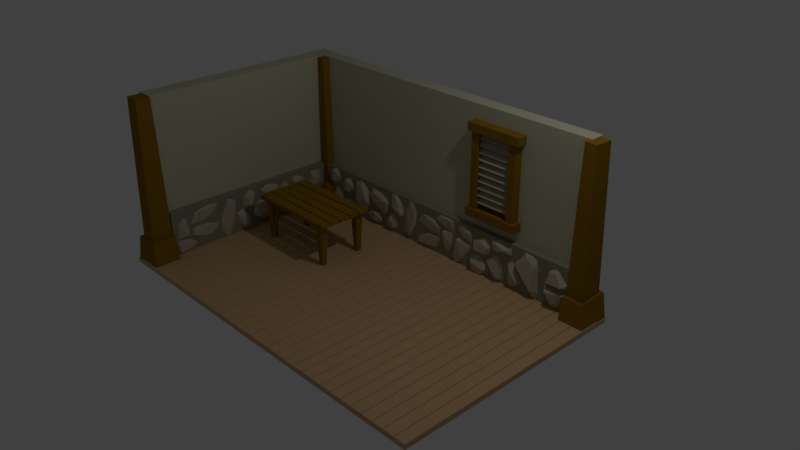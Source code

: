 # Source: IsometricRoom.blend  (saved by Blender 2.79.0; exported with 4.5.12 LTS)
import bpy
from mathutils import Matrix  # noqa: F401  (used for matrix-valued properties, if any)

bpy.ops.wm.read_factory_settings(use_empty=True)
scene = bpy.context.scene
scene.name = 'Scene'

# ---- collections
col_collection_1 = bpy.data.collections.new('Collection 1'); scene.collection.children.link(col_collection_1)

# ---- materials (node trees are filled in below, after node groups)
mat_wood = bpy.data.materials.new('Wood')
mat_wood.alpha_threshold = 0.0
mat_wood.roughness = 0.5
mat_fcked = bpy.data.materials.new('fcked')
mat_fcked.alpha_threshold = 0.0
mat_fcked.diffuse_color = (0.3931, 0.3774, 0.2533, 1.0)
mat_fcked.roughness = 0.5
mat_fcked.line_color = (0.0, 0.0, 0.0, 1.0)
mat_pillar = bpy.data.materials.new('Pillar')
mat_pillar.alpha_threshold = 0.0
mat_pillar.roughness = 0.5
mat_floor = bpy.data.materials.new('Floor')
mat_floor.alpha_threshold = 0.0
mat_floor.roughness = 0.5
mat_walls = bpy.data.materials.new('Walls')
mat_walls.alpha_threshold = 0.0
mat_walls.roughness = 0.5
mat_stone = bpy.data.materials.new('stone')
mat_stone.alpha_threshold = 0.0
mat_stone.roughness = 0.5
mat_stuff = bpy.data.materials.new('Stuff')
mat_stuff.alpha_threshold = 0.0
mat_stuff.roughness = 0.5

# ---- material node trees
mat_wood.use_nodes = True; mat_wood.node_tree.nodes.clear()
_N = mat_wood.node_tree.nodes; _L = mat_wood.node_tree.links
n0 = _N.new('ShaderNodeOutputMaterial'); n0.name = 'Material Output'; n0.location = (300, 300)
n1 = _N.new('ShaderNodeBsdfDiffuse'); n1.name = 'Diffuse BSDF'; n1.location = (10, 300)
n1.inputs[0].default_value = (0.2582, 0.1413, 0.006995, 1.0)
_L.new(n1.outputs[0], n0.inputs[0])
n0.is_active_output = True
mat_pillar.use_nodes = True; mat_pillar.node_tree.nodes.clear()
_N = mat_pillar.node_tree.nodes; _L = mat_pillar.node_tree.links
n0 = _N.new('ShaderNodeOutputMaterial'); n0.name = 'Material Output'; n0.location = (300, 300)
n1 = _N.new('ShaderNodeBsdfDiffuse'); n1.name = 'Diffuse BSDF'; n1.location = (10, 300)
n1.inputs[0].default_value = (0.2582, 0.1413, 0.006995, 1.0)
_L.new(n1.outputs[0], n0.inputs[0])
n0.is_active_output = True
mat_floor.use_nodes = True; mat_floor.node_tree.nodes.clear()
_N = mat_floor.node_tree.nodes; _L = mat_floor.node_tree.links
n0 = _N.new('ShaderNodeOutputMaterial'); n0.name = 'Material Output'; n0.location = (300, 300)
n1 = _N.new('ShaderNodeBsdfDiffuse'); n1.name = 'Diffuse BSDF'; n1.location = (10, 300)
n2 = _N.new('ShaderNodeBrightContrast'); n2.name = 'Bright/Contrast'; n2.location = (-180, 300)
n2.inputs[0].default_value = (0.6105, 0.402, 0.2051, 1.0)
_L.new(n1.outputs[0], n0.inputs[0])
_L.new(n2.outputs[0], n1.inputs[0])
n0.is_active_output = True
mat_walls.use_nodes = True; mat_walls.node_tree.nodes.clear()
_N = mat_walls.node_tree.nodes; _L = mat_walls.node_tree.links
n0 = _N.new('ShaderNodeOutputMaterial'); n0.name = 'Material Output'; n0.location = (300, 300)
n1 = _N.new('ShaderNodeBsdfDiffuse'); n1.name = 'Diffuse BSDF'; n1.location = (10, 300)
n1.inputs[0].default_value = (0.5173, 0.5071, 0.3659, 1.0)
_L.new(n1.outputs[0], n0.inputs[0])
n0.is_active_output = True
mat_stone.use_nodes = True; mat_stone.node_tree.nodes.clear()
_N = mat_stone.node_tree.nodes; _L = mat_stone.node_tree.links
n0 = _N.new('ShaderNodeOutputMaterial'); n0.name = 'Material Output'; n0.location = (300, 300)
n1 = _N.new('ShaderNodeBsdfDiffuse'); n1.name = 'Diffuse BSDF'; n1.location = (10, 300)
n1.inputs[0].default_value = (0.2582, 0.2664, 0.1946, 1.0)
_L.new(n1.outputs[0], n0.inputs[0])
n0.is_active_output = True
mat_stuff.use_nodes = True; mat_stuff.node_tree.nodes.clear()
_N = mat_stuff.node_tree.nodes; _L = mat_stuff.node_tree.links
n0 = _N.new('ShaderNodeOutputMaterial'); n0.name = 'Material Output'; n0.location = (300, 300)
n1 = _N.new('ShaderNodeBsdfDiffuse'); n1.name = 'Diffuse BSDF'; n1.location = (10, 300)
n1.inputs[0].default_value = (0.4793, 0.4342, 0.3278, 1.0)
_L.new(n1.outputs[0], n0.inputs[0])
n0.is_active_output = True

# ---- world
world_world = bpy.data.worlds.new('World'); scene.world = world_world
world_world.color = (0.05088, 0.05088, 0.05088)
world_world.use_sun_shadow = False
world_world.sun_shadow_jitter_overblur = 0.0
world_world.cycles.sampling_method = 'MANUAL'

# ---- cameras
cam_camera = bpy.data.cameras.new('Camera')
cam_camera.clip_end = 100.0
cam_camera.lens = 35.0
cam_camera.sensor_width = 32.0
cam_camera.sensor_height = 18.0
cam_camera.ortho_scale = 7.314
cam_camera.dof.focus_distance = 0.0

# ---- lights
light_lamp = bpy.data.lights.new('Lamp', 'POINT')
light_lamp.transmission_factor = 0.0
light_lamp.cutoff_distance = 30.0
light_lamp.energy = 100.0
light_lamp.shadow_buffer_clip_start = 1.001
light_lamp.shadow_soft_size = 0.1
light_lamp.shadow_maximum_resolution = 0.006
light_lamp.use_absolute_resolution = True

# ---- meshes
me_plane_004 = bpy.data.meshes.new('Plane.004')
me_plane_004.from_pydata([(0.6157, -0.7322, 0.3519), (0.6157, -0.4802, 0.3519), (-2.746, -0.7322, 0.3519), (-2.746, -0.4286, 0.3519), (-2.746, -0.7322, 0.411), (0.6157, -0.7322, 0.411), (0.6157, -0.4802, 0.411), (-2.746, -0.4286, 0.411), (0.6115, -0.4579, 0.3601), (0.6194, -0.1835, 0.3542), (-2.749, -0.3974, 0.3497), (-2.741, -0.123, 0.3438), (-2.75, -0.3948, 0.4087), (0.611, -0.4553, 0.4192), (0.6189, -0.1809, 0.4132), (-2.742, -0.1204, 0.4028), (-2.751, -0.1092, 0.411), (-2.746, 0.1428, 0.411), (0.6104, -0.1461, 0.411), (0.6157, 0.1574, 0.411), (0.6104, -0.1461, 0.3519), (-2.751, -0.1092, 0.3519), (-2.746, 0.1428, 0.3519), (0.6157, 0.1574, 0.3519), (-2.742, 0.1651, 0.4028), (-2.745, 0.4395, 0.4087), (0.6195, 0.1887, 0.4132), (0.6164, 0.4631, 0.4192), (0.6201, 0.1912, 0.3542), (-2.741, 0.1677, 0.3438), (-2.744, 0.4421, 0.3497), (0.6169, 0.4657, 0.3601), (0.6115, 0.4975, 0.3601), (0.6194, 0.7719, 0.3542), (-2.742, 0.477, 0.3497), (-2.734, 0.773, 0.3438), (-2.743, 0.4796, 0.4087), (0.611, 0.5001, 0.4192), (0.6189, 0.7745, 0.4132), (-2.735, 0.7756, 0.4028), (-2.23, 0.7303, 0.3157), (-2.548, 0.7303, 0.3157), (-2.23, -0.6989, 0.3157), (-2.613, -0.6989, 0.3157), (-2.23, -0.6989, 0.3747), (-2.23, 0.7303, 0.3747), (-2.548, 0.7303, 0.3747), (-2.613, -0.6989, 0.3747), (0.1548, -0.6856, 0.3157), (0.4728, -0.6862, 0.3157), (0.1591, 0.7371, 0.3157), (0.444, 0.7364, 0.3157), (0.1591, 0.7371, 0.3747), (0.1548, -0.6856, 0.3747), (0.4728, -0.6862, 0.3747), (0.444, 0.7364, 0.3747), (-2.502, 0.5429, -0.3505), (-2.533, 0.4832, 0.3533), (-2.516, 0.6815, -0.3505), (-2.533, 0.713, 0.3533), (-2.355, 0.5429, -0.3505), (-2.249, 0.4832, 0.3533), (-2.341, 0.6815, -0.3505), (-2.249, 0.713, 0.3533), (0.2126, 0.5565, -0.3362), (0.1836, 0.4999, 0.3389), (0.1997, 0.6877, -0.3362), (0.1836, 0.7176, 0.3389), (0.3523, 0.5565, -0.3362), (0.4524, 0.4999, 0.3389), (0.3653, 0.6877, -0.3362), (0.4524, 0.7176, 0.3389), (-2.522, -0.5874, -0.3505), (-2.552, -0.6471, 0.3533), (-2.535, -0.4488, -0.3505), (-2.552, -0.4173, 0.3533), (-2.374, -0.5874, -0.3505), (-2.268, -0.6471, 0.3533), (-2.36, -0.4488, -0.3505), (-2.268, -0.4173, 0.3533), (0.2062, -0.6148, -0.3362), (0.1772, -0.6714, 0.3389), (0.1932, -0.4835, -0.3362), (0.1772, -0.4537, 0.3389), (0.3459, -0.6148, -0.3362), (0.446, -0.6714, 0.3389), (0.3588, -0.4835, -0.3362), (0.446, -0.4537, 0.3389)], [], [(0, 2, 3, 1), (5, 6, 7, 4), (1, 3, 7, 6), (2, 0, 5, 4), (3, 2, 4, 7), (0, 1, 6, 5), (8, 10, 11, 9), (13, 14, 15, 12), (9, 11, 15, 14), (10, 8, 13, 12), (11, 10, 12, 15), (8, 9, 14, 13), (16, 18, 19, 17), (21, 22, 23, 20), (17, 19, 23, 22), (18, 16, 21, 20), (19, 18, 20, 23), (16, 17, 22, 21), (24, 26, 27, 25), (29, 30, 31, 28), (25, 27, 31, 30), (26, 24, 29, 28), (27, 26, 28, 31), (24, 25, 30, 29), (32, 34, 35, 33), (37, 38, 39, 36), (33, 35, 39, 38), (34, 32, 37, 36), (35, 34, 36, 39), (32, 33, 38, 37), (40, 42, 43, 41), (45, 46, 47, 44), (41, 43, 47, 46), (42, 40, 45, 44), (43, 42, 44, 47), (40, 41, 46, 45), (48, 50, 51, 49), (53, 54, 55, 52), (49, 51, 55, 54), (50, 48, 53, 52), (51, 50, 52, 55), (48, 49, 54, 53), (56, 57, 59, 58), (58, 59, 63, 62), (62, 63, 61, 60), (60, 61, 57, 56), (58, 62, 60, 56), (63, 59, 57, 61), (64, 65, 67, 66), (66, 67, 71, 70), (70, 71, 69, 68), (68, 69, 65, 64), (66, 70, 68, 64), (71, 67, 65, 69), (72, 73, 75, 74), (74, 75, 79, 78), (78, 79, 77, 76), (76, 77, 73, 72), (74, 78, 76, 72), (79, 75, 73, 77), (80, 81, 83, 82), (82, 83, 87, 86), (86, 87, 85, 84), (84, 85, 81, 80), (82, 86, 84, 80), (87, 83, 81, 85)])
me_plane_004.materials.append(mat_wood)
me_plane_004.use_remesh_preserve_volume = False
me_plane_004.use_remesh_preserve_attributes = False
me_plane_004.use_mirror_vertex_groups = False
me_plane_004.update()
me_plane_003 = bpy.data.meshes.new('Plane.003')
me_plane_003.from_pydata([(0.8625, 0.9527, 0.05766), (0.8625, 0.9221, 0.03934), (0.8625, 0.8401, 0.1218), (0.8625, 0.8095, 0.1035), (-0.9263, 0.9527, 0.05766), (-0.9263, 0.9221, 0.03934), (-0.9263, 0.8401, 0.1218), (-0.9263, 0.8095, 0.1035), (0.8625, 0.7665, 0.05766), (0.8625, 0.7359, 0.03934), (0.8625, 0.654, 0.1218), (0.8625, 0.6234, 0.1035), (-0.9263, 0.7665, 0.05766), (-0.9263, 0.7359, 0.03934), (-0.9263, 0.654, 0.1218), (-0.9263, 0.6234, 0.1035), (0.8625, 0.5804, 0.05766), (0.8625, 0.5498, 0.03934), (0.8625, 0.4678, 0.1218), (0.8625, 0.4372, 0.1035), (-0.9263, 0.5804, 0.05766), (-0.9263, 0.5498, 0.03934), (-0.9263, 0.4678, 0.1218), (-0.9263, 0.4372, 0.1035), (0.8625, 0.3942, 0.05766), (0.8625, 0.3636, 0.03934), (0.8625, 0.2817, 0.1218), (0.8625, 0.251, 0.1035), (-0.9263, 0.3942, 0.05766), (-0.9263, 0.3636, 0.03934), (-0.9263, 0.2817, 0.1218), (-0.9263, 0.251, 0.1035), (0.8625, 0.2081, 0.05766), (0.8625, 0.1775, 0.03934), (0.8625, 0.0955, 0.1218), (0.8625, 0.06488, 0.1035), (-0.9263, 0.2081, 0.05766), (-0.9263, 0.1775, 0.03934), (-0.9263, 0.0955, 0.1218), (-0.9263, 0.06488, 0.1035), (0.8625, 0.02192, 0.05766), (0.8625, -0.008707, 0.03934), (0.8625, -0.09066, 0.1218), (0.8625, -0.1213, 0.1035), (-0.9263, 0.02192, 0.05766), (-0.9263, -0.008707, 0.03934), (-0.9263, -0.09066, 0.1218), (-0.9263, -0.1213, 0.1035), (0.8625, -0.1642, 0.05766), (0.8625, -0.1949, 0.03934), (0.8625, -0.2768, 0.1218), (0.8625, -0.3074, 0.1035), (-0.9263, -0.1642, 0.05766), (-0.9263, -0.1949, 0.03934), (-0.9263, -0.2768, 0.1218), (-0.9263, -0.3074, 0.1035), (0.8625, -0.3504, 0.05766), (0.8625, -0.381, 0.03934), (0.8625, -0.463, 0.1218), (0.8625, -0.4936, 0.1035), (-0.9263, -0.3504, 0.05766), (-0.9263, -0.381, 0.03934), (-0.9263, -0.463, 0.1218), (-0.9263, -0.4936, 0.1035), (0.8625, -0.5366, 0.05766), (0.8625, -0.5672, 0.03934), (0.8625, -0.6491, 0.1218), (0.8625, -0.6798, 0.1035), (-0.9263, -0.5366, 0.05766), (-0.9263, -0.5672, 0.03934), (-0.9263, -0.6491, 0.1218), (-0.9263, -0.6798, 0.1035), (0.8625, -0.7227, 0.05766), (0.8625, -0.7533, 0.03934), (0.8625, -0.8353, 0.1218), (0.8625, -0.8659, 0.1035), (-0.9263, -0.7227, 0.05766), (-0.9263, -0.7533, 0.03934), (-0.9263, -0.8353, 0.1218), (-0.9263, -0.8659, 0.1035)], [], [(0, 4, 6, 2), (5, 1, 3, 7), (3, 2, 6, 7), (1, 0, 2, 3), (5, 4, 0, 1), (7, 6, 4, 5), (8, 12, 14, 10), (13, 9, 11, 15), (11, 10, 14, 15), (9, 8, 10, 11), (13, 12, 8, 9), (15, 14, 12, 13), (16, 20, 22, 18), (21, 17, 19, 23), (19, 18, 22, 23), (17, 16, 18, 19), (21, 20, 16, 17), (23, 22, 20, 21), (24, 28, 30, 26), (29, 25, 27, 31), (27, 26, 30, 31), (25, 24, 26, 27), (29, 28, 24, 25), (31, 30, 28, 29), (32, 36, 38, 34), (37, 33, 35, 39), (35, 34, 38, 39), (33, 32, 34, 35), (37, 36, 32, 33), (39, 38, 36, 37), (40, 44, 46, 42), (45, 41, 43, 47), (43, 42, 46, 47), (41, 40, 42, 43), (45, 44, 40, 41), (47, 46, 44, 45), (48, 52, 54, 50), (53, 49, 51, 55), (51, 50, 54, 55), (49, 48, 50, 51), (53, 52, 48, 49), (55, 54, 52, 53), (56, 60, 62, 58), (61, 57, 59, 63), (59, 58, 62, 63), (57, 56, 58, 59), (61, 60, 56, 57), (63, 62, 60, 61), (64, 68, 70, 66), (69, 65, 67, 71), (67, 66, 70, 71), (65, 64, 66, 67), (69, 68, 64, 65), (71, 70, 68, 69), (72, 76, 78, 74), (77, 73, 75, 79), (75, 74, 78, 79), (73, 72, 74, 75), (77, 76, 72, 73), (79, 78, 76, 77)])
me_plane_003.materials.append(mat_fcked)
me_plane_003.use_remesh_preserve_volume = False
me_plane_003.use_remesh_preserve_attributes = False
me_plane_003.use_mirror_vertex_groups = False
me_plane_003.update()
me_plane_002 = bpy.data.meshes.new('Plane.002')
me_plane_002.from_pydata([(-1.0, -1.0, 0.0), (1.0, -1.0, 0.0), (-1.0, 1.0, 0.0), (1.0, 1.0, 0.0), (-1.0, -1.0, 0.01604), (1.0, -1.0, 0.01604), (-1.0, 1.0, 0.01604), (1.0, 1.0, 0.01604), (-1.444, 0.9933, 0.1662), (-1.444, 1.213, 0.1662), (-1.444, 0.9933, -0.01829), (-1.444, 1.213, -0.01829), (1.415, 0.9933, 0.1662), (1.415, 1.213, 0.1662), (1.415, 0.9933, -0.01829), (1.415, 1.213, -0.01829), (-1.444, -1.224, 0.1662), (-1.444, -1.004, 0.1662), (-1.444, -1.224, -0.01829), (-1.444, -1.004, -0.01829), (1.415, -1.224, 0.1662), (1.415, -1.004, 0.1662), (1.415, -1.224, -0.01829), (1.415, -1.004, -0.01829), (0.8585, 1.086, 0.1345), (1.23, 1.086, 0.1345), (0.8585, 1.086, -0.04999), (1.23, 1.086, -0.04999), (0.8585, -1.016, 0.1345), (1.23, -1.016, 0.1345), (0.8585, -1.016, -0.04999), (1.23, -1.016, -0.04999), (-1.268, 1.086, 0.1345), (-0.8961, 1.086, 0.1345), (-1.268, 1.086, -0.04999), (-0.8961, 1.086, -0.04999), (-1.268, -1.016, 0.1345), (-0.8961, -1.016, 0.1345), (-1.268, -1.016, -0.04999), (-0.8961, -1.016, -0.04999)], [], [(0, 2, 3, 1), (4, 5, 7, 6), (3, 2, 6, 7), (0, 1, 5, 4), (1, 3, 7, 5), (2, 0, 4, 6), (8, 9, 11, 10), (10, 11, 15, 14), (14, 15, 13, 12), (12, 13, 9, 8), (10, 14, 12, 8), (15, 11, 9, 13), (16, 17, 19, 18), (18, 19, 23, 22), (22, 23, 21, 20), (20, 21, 17, 16), (18, 22, 20, 16), (23, 19, 17, 21), (24, 25, 27, 26), (26, 27, 31, 30), (30, 31, 29, 28), (28, 29, 25, 24), (26, 30, 28, 24), (31, 27, 25, 29), (32, 33, 35, 34), (34, 35, 39, 38), (38, 39, 37, 36), (36, 37, 33, 32), (34, 38, 36, 32), (39, 35, 33, 37)])
me_plane_002.materials.append(mat_pillar)
me_plane_002.use_remesh_preserve_volume = False
me_plane_002.use_remesh_preserve_attributes = False
me_plane_002.use_mirror_vertex_groups = False
me_plane_002.update()
me_plane_001 = bpy.data.meshes.new('Plane.001')
me_plane_001.from_pydata([(-0.4391, -0.9701, 0.03246), (-0.4391, -0.9701, 0.05094), (-0.4391, 1.224, 0.03246), (-0.4391, 1.224, 0.05094), (-0.3306, -0.9701, 0.03246), (-0.3306, -0.9701, 0.05094), (-0.3306, 1.224, 0.03246), (-0.3306, 1.224, 0.05094)], [], [(0, 1, 3, 2), (2, 3, 7, 6), (6, 7, 5, 4), (4, 5, 1, 0), (2, 6, 4, 0), (7, 3, 1, 5)])
_uv = me_plane_001.uv_layers.new(name='UVMap')
_uv.uv.foreach_set('vector', [0.0, 0.0, 0.0, 0.0, 0.0, 0.0, 0.0, 0.0, 0.0, 0.0, 0.0, 0.0, 0.0, 0.0, 0.0, 0.0, 0.0, 0.0, 0.0, 0.0, 0.0, 0.0, 0.0, 0.0, 0.0, 0.0, 0.0, 0.0, 0.0, 0.0, 0.0, 0.0, 0.0, 0.0, 0.0, 0.0, 0.0, 0.0, 0.0, 0.0, 0.0, 0.0, 0.0, 0.0, 0.0, 0.0, 0.0, 0.0])
me_plane_001.materials.append(mat_floor)
me_plane_001.materials.append(mat_walls)
me_plane_001.use_remesh_preserve_volume = False
me_plane_001.use_remesh_preserve_attributes = False
me_plane_001.use_mirror_vertex_groups = False
me_plane_001.update()
me_cube_003 = bpy.data.meshes.new('Cube.003')
me_cube_003.from_pydata([(-0.111, -4.477, -0.4358), (-0.111, -4.477, 0.4682), (-0.111, 1.861, -0.4358), (-0.111, 1.861, 0.4682), (0.04972, -4.477, -0.4358), (0.04972, -4.477, 0.4394), (0.04972, 1.861, -0.4358), (0.04972, 1.861, 0.4394), (0.02413, -1.152, -0.2966), (0.09214, -1.377, -0.1599), (0.01475, -1.489, -0.1355), (0.02228, -1.134, -0.2187), (0.02702, -0.911, -0.2711), (0.06977, -1.036, -0.2407), (0.04009, -1.41, 0.0422), (0.01276, -1.333, 0.02339), (0.02304, -0.8485, -0.09026), (0.05229, -0.8354, -0.09265), (0.06805, -1.091, -0.03208), (0.01519, -1.064, 0.08109), (0.03246, -1.517, -0.1775), (0.08905, -1.536, -0.2397), (0.07473, -1.359, -0.3023), (0.04036, -1.368, -0.2986), (0.02064, -1.702, -0.1796), (0.05133, -1.755, -0.1611), (0.08426, -1.496, -0.3813), (0.03633, -1.409, -0.4114), (0.02724, -1.563, -0.3566), (0.01235, -1.812, -0.3695), (0.1045, -1.736, -0.398), (0.02568, -1.577, -0.4107), (0.01141, -0.4309, -0.2264), (0.1167, -0.3983, -0.06212), (0.01141, -0.437, 0.02639), (0.01141, -0.3356, -0.2053), (0.01141, -0.2341, -0.4371), (0.1167, -0.2729, -0.3486), (0.03599, -0.2828, 0.06052), (0.01141, -0.244, -0.028), (0.01141, -0.1187, -0.3144), (0.03599, -0.07991, -0.403), (0.1476, -0.1813, -0.1712), (0.01141, -0.08602, -0.1501), (0.02487, -0.429, -0.1656), (0.07773, -0.5378, -0.1122), (0.06197, -0.6299, -0.4284), (0.03272, -0.6259, -0.4121), (0.02244, -0.4526, 0.1862), (0.04978, -0.4242, 0.2815), (0.07945, -0.7516, -0.1489), (0.0367, -0.7975, -0.3035), (0.03196, -0.7176, -0.02768), (0.02443, -0.5906, 0.4108), (0.1018, -0.6288, 0.2726), (0.03381, -0.7926, 0.008172), (0.02568, -1.479, 0.06648), (0.1045, -1.523, -0.09439), (0.01235, -1.548, -0.1716), (0.02724, -1.571, 0.07652), (0.03633, -1.523, 0.2326), (0.08426, -1.549, 0.1445), (0.05133, -1.759, -0.1232), (0.02064, -1.742, -0.06888), (0.04036, -1.637, 0.2696), (0.07473, -1.634, 0.2785), (0.08905, -1.689, 0.09929), (0.03246, -1.752, 0.1151), (0.02453, -1.177, 0.3954), (0.09254, -0.8906, 0.3386), (0.01515, -0.7645, 0.3515), (0.02268, -1.167, 0.3158), (0.02742, -1.421, 0.2933), (0.07017, -1.278, 0.3049), (0.03473, -0.8663, 0.1799), (0.01316, -0.8701, 0.1507), (0.02344, -1.42, 0.1019), (0.05269, -1.434, 0.09993), (0.06845, -1.144, 0.1252), (0.01559, -1.131, 0.009168), (0.01141, -0.09193, 0.4273), (0.1167, -0.006879, 0.3141), (0.01141, 0.05171, 0.3201), (0.01141, -0.1017, 0.3044), (0.01141, -0.2551, 0.2888), (0.1167, -0.1965, 0.2948), (0.03599, 0.03595, 0.1213), (0.01141, -0.02264, 0.1153), (0.01141, -0.2122, 0.09599), (0.03599, -0.2708, 0.09001), (0.1476, -0.1174, 0.1057), (0.01141, -0.1272, -0.0172), (0.03588, 0.2236, -0.3226), (0.1457, 0.02654, -0.1997), (0.01729, -0.06624, -0.1346), (0.03804, 0.2741, -0.204), (0.05072, 0.4627, -0.3316), (0.1175, 0.3559, -0.2607), (0.07162, 0.08329, 0.1267), (0.02884, 0.1492, 0.08302), (0.05633, 0.5583, -0.1939), (0.1042, 0.4666, -0.171), (0.1242, 0.3521, -0.05581), (0.04533, 0.3985, 0.02174), (0.03588, 0.5219, 0.1518), (0.1457, 0.35, 0.1401), (0.01729, 0.2636, 0.1383), (0.03804, 0.4504, 0.231), (0.05072, 0.6226, 0.2371), (0.1175, 0.5261, 0.2329), (0.07162, 0.173, 0.293), (0.02884, 0.1806, 0.3298), (0.05633, 0.5541, 0.343), (0.1042, 0.5005, 0.3201), (0.1242, 0.367, 0.3356), (0.04533, 0.3255, 0.3924), (0.009422, 0.6289, -0.3232), (0.156, 0.5508, -0.02612), (-0.02373, 0.5185, 0.1247), (0.01329, 0.7437, -0.1714), (0.03589, 0.8122, -0.3964), (0.1221, 0.7725, -0.3034), (0.07316, 0.7592, 0.3353), (-0.003125, 0.8262, 0.3344), (0.0459, 0.9746, -0.3155), (0.1098, 0.9167, -0.2292), (0.1454, 0.8989, 0.009825), (0.02627, 0.9846, 0.1015), (0.04161, 1.178, 0.1298), (0.1328, 1.04, 0.1659), (0.02617, 0.9714, 0.1872), (0.04341, 1.143, 0.2111), (0.05393, 1.28, 0.1705), (0.1094, 1.203, 0.1926), (0.07128, 0.9408, 0.3329), (0.03577, 0.9565, 0.3599), (0.05859, 1.254, 0.2719), (0.09836, 1.206, 0.2681), (0.1149, 1.105, 0.3154), (0.04945, 1.087, 0.3711), (0.04033, 1.372, -0.252), (0.1357, 1.227, -0.3072), (0.02419, 1.154, -0.3296), (0.04221, 1.299, -0.1641), (0.05321, 1.446, -0.1162), (0.1112, 1.364, -0.144), (0.07136, 1.053, -0.1465), (0.03422, 1.054, -0.09623), (0.05809, 1.371, 0.007631), (0.09967, 1.329, -0.0349), (0.117, 1.212, -0.04546), (0.04853, 1.168, 0.01994), (0.04033, 1.37, 0.1335), (0.1357, 1.41, 0.2836), (0.02419, 1.435, 0.3566), (0.04221, 1.484, 0.1416), (0.05321, 1.438, -0.005238), (0.1112, 1.463, 0.0775), (0.07136, 1.642, 0.3319), (0.03422, 1.683, 0.3018), (0.05809, 1.582, -0.01676), (0.09967, 1.572, 0.0425), (0.117, 1.632, 0.1434), (0.04853, 1.71, 0.141), (0.04033, 1.777, -0.3531), (0.1357, 1.632, -0.4083), (0.02419, 1.558, -0.4308), (0.04221, 1.704, -0.2652), (0.05321, 1.85, -0.2173), (0.1112, 1.768, -0.2451), (0.07136, 1.458, -0.2477), (0.03422, 1.458, -0.1974), (0.05809, 1.776, -0.09351), (0.09967, 1.733, -0.136), (0.117, 1.617, -0.1466), (0.04853, 1.573, -0.08121), (0.0175, -1.758, 0.09862), (0.123, -1.89, -0.08096), (-0.0003503, -1.959, -0.165), (0.01957, -1.868, 0.1557), (0.03174, -1.732, 0.3268), (0.09587, -1.808, 0.2298), (0.05181, -2.199, -0.002642), (0.01074, -2.152, 0.05719), (0.03713, -1.857, 0.4285), (0.08312, -1.848, 0.4379), (0.1023, -2.004, 0.2412), (0.02657, -2.075, 0.2914), (0.02581, -2.055, -0.4053), (0.1042, -2.169, -0.3033), (0.01254, -2.285, -0.3162), (0.02736, -2.037, -0.3151), (0.0364, -1.886, -0.3768), (0.08408, -1.971, -0.3428), (0.05132, -2.218, -0.1118), (0.02079, -2.166, -0.1328), (0.04041, -1.84, -0.2667), (0.0746, -1.923, -0.2766), (0.08885, -2.004, -0.2002), (0.03255, -1.983, -0.1393), (-0.001346, -2.156, 0.3664), (0.1654, -2.288, 0.1877), (-0.02956, -2.14, 0.06854), (0.001942, -2.289, 0.3162), (0.02118, -2.298, 0.4339), (0.1226, -2.296, 0.3755), (0.05291, -2.409, 0.05458), (-0.01202, -2.454, 0.1624), (0.0297, -2.543, 0.4065), (0.1024, -2.463, 0.4322), (0.1327, -2.54, 0.293), (0.013, -2.677, 0.2852), (-0.001346, -2.517, 0.06114), (0.1654, -2.368, -0.07119), (-0.02956, -2.222, 0.02598), (0.001942, -2.494, -0.05146), (0.02118, -2.67, -0.02927), (0.1226, -2.554, -0.0482), (0.05291, -2.262, -0.1882), (-0.01202, -2.376, -0.2069), (0.0297, -2.682, -0.2201), (0.1024, -2.643, -0.1707), (0.1327, -2.521, -0.2534), (0.013, -2.541, -0.3624), (-0.001346, -2.998, 0.05814), (0.1654, -2.885, 0.263), (-0.02956, -2.999, 0.4288), (0.001942, -2.889, 0.1038), (0.02118, -2.889, -0.1178), (0.1226, -2.885, 0.02945), (0.05291, -2.782, 0.4127), (-0.01202, -2.749, 0.2736), (0.0297, -2.727, -0.06246), (0.1024, -2.781, -0.02839), (0.1327, -2.685, 0.1012), (0.013, -2.549, 0.1017), (-0.001346, -2.879, -0.4178), (0.1654, -3.046, -0.3113), (-0.02956, -3.236, -0.3535), (0.001943, -2.894, -0.3418), (0.02118, -2.68, -0.3809), (0.1226, -2.821, -0.3523), (0.05291, -3.162, -0.2207), (-0.01202, -3.019, -0.2248), (0.0297, -2.69, -0.2703), (0.1024, -2.737, -0.298), (0.1327, -2.836, -0.2151), (0.013, -2.8, -0.1302), (-0.001346, -3.041, 0.207), (0.1654, -3.2, 0.03537), (-0.02956, -3.0, -0.0907), (0.001943, -3.158, 0.1889), (0.02118, -3.104, 0.4039), (0.1226, -3.144, 0.2621), (0.05291, -3.19, -0.1164), (-0.01202, -3.334, 0.05777), (0.0297, -3.274, 0.3891), (0.1024, -3.23, 0.3431), (0.1327, -3.355, 0.2404), (0.013, -3.42, 0.25), (-0.07574, -3.845, -0.09615), (0.1674, -3.667, 0.2272), (-0.1381, -3.949, 0.3284), (-0.04258, -3.702, -0.07776), (-0.00549, -3.726, -0.4205), (0.122, -3.707, -0.2213), (0.05569, -3.728, 0.4306), (-0.06951, -3.404, 0.2242), (0.01094, -3.421, -0.4249), (0.114, -3.518, -0.3502), (0.1415, -3.311, -0.1178), (-0.02126, -3.185, -0.1169), (-0.0852, -4.28, -0.3092), (0.173, -4.302, -0.08739), (-0.1449, -4.482, -0.1901), (-0.05753, -4.205, -0.2312), (-0.02164, -4.103, -0.3803), (0.121, -4.168, -0.2884), (0.003277, -4.398, -0.03843), (-0.07873, -4.137, 0.03545), (-0.002438, -3.928, -0.2325), (0.09912, -4.015, -0.2485), (0.1419, -3.978, -0.05288), (-0.02911, -3.896, 0.006441), (-0.03073, -3.998, 0.3415), (0.1995, -4.006, 0.08718), (-0.08579, -3.792, 0.2229), (-0.02038, -4.077, 0.2628), (0.02447, -4.179, 0.4107), (0.1607, -4.13, 0.2989), (0.03395, -3.894, 0.05611), (-0.08204, -4.149, 0.001925), (0.00778, -4.36, 0.2671), (0.1191, -4.283, 0.2673), (0.133, -4.329, 0.06815), (-0.05222, -4.394, 0.03321)], [], [(0, 1, 3, 2), (2, 3, 7, 6), (6, 7, 5, 4), (4, 5, 1, 0), (2, 6, 4, 0), (7, 3, 1, 5), (8, 9, 10), (9, 8, 13), (8, 10, 11), (8, 11, 12), (8, 12, 13), (9, 13, 18), (10, 9, 14), (11, 10, 15), (12, 11, 16), (13, 12, 17), (9, 18, 14), (10, 14, 15), (11, 15, 16), (12, 16, 17), (13, 17, 18), (14, 18, 19), (15, 14, 19), (16, 15, 19), (17, 16, 19), (18, 17, 19), (21, 22, 20), (22, 23, 20), (23, 24, 20), (24, 25, 20), (25, 21, 20), (26, 22, 21), (27, 23, 22), (28, 24, 23), (29, 25, 24), (30, 21, 25), (26, 27, 22), (27, 28, 23), (28, 29, 24), (29, 30, 25), (30, 26, 21), (31, 27, 26), (31, 28, 27), (31, 29, 28), (30, 31, 26), (31, 30, 29), (32, 33, 34), (33, 32, 37), (32, 34, 35), (32, 35, 36), (32, 36, 37), (33, 37, 42), (34, 33, 38), (35, 34, 39), (36, 35, 40), (37, 36, 41), (33, 42, 38), (34, 38, 39), (35, 39, 40), (36, 40, 41), (37, 41, 42), (38, 42, 43), (39, 38, 43), (40, 39, 43), (41, 40, 43), (42, 41, 43), (45, 46, 44), (46, 47, 44), (47, 48, 44), (48, 49, 44), (49, 45, 44), (50, 46, 45), (51, 47, 46), (52, 48, 47), (53, 49, 48), (54, 45, 49), (50, 51, 46), (51, 52, 47), (52, 53, 48), (53, 54, 49), (54, 50, 45), (55, 51, 50), (55, 52, 51), (55, 53, 52), (54, 55, 50), (55, 54, 53), (56, 57, 58), (57, 56, 61), (56, 58, 59), (56, 59, 60), (56, 60, 61), (57, 61, 66), (58, 57, 62), (59, 58, 63), (60, 59, 64), (61, 60, 65), (57, 66, 62), (58, 62, 63), (59, 63, 64), (60, 64, 65), (61, 65, 66), (62, 66, 67), (63, 62, 67), (64, 63, 67), (65, 64, 67), (66, 65, 67), (68, 69, 70), (69, 68, 73), (68, 70, 71), (68, 71, 72), (68, 72, 73), (69, 73, 78), (70, 69, 74), (71, 70, 75), (72, 71, 76), (73, 72, 77), (69, 78, 74), (70, 74, 75), (71, 75, 76), (72, 76, 77), (73, 77, 78), (74, 78, 79), (75, 74, 79), (76, 75, 79), (77, 76, 79), (78, 77, 79), (80, 81, 82), (81, 80, 85), (80, 82, 83), (80, 83, 84), (80, 84, 85), (81, 85, 90), (82, 81, 86), (83, 82, 87), (84, 83, 88), (85, 84, 89), (81, 90, 86), (82, 86, 87), (83, 87, 88), (84, 88, 89), (85, 89, 90), (86, 90, 91), (87, 86, 91), (88, 87, 91), (89, 88, 91), (90, 89, 91), (92, 93, 94), (93, 92, 97), (92, 94, 95), (92, 95, 96), (92, 96, 97), (93, 97, 102), (94, 93, 98), (95, 94, 99), (96, 95, 100), (97, 96, 101), (93, 102, 98), (94, 98, 99), (95, 99, 100), (96, 100, 101), (97, 101, 102), (98, 102, 103), (99, 98, 103), (100, 99, 103), (101, 100, 103), (102, 101, 103), (104, 105, 106), (105, 104, 109), (104, 106, 107), (104, 107, 108), (104, 108, 109), (105, 109, 114), (106, 105, 110), (107, 106, 111), (108, 107, 112), (109, 108, 113), (105, 114, 110), (106, 110, 111), (107, 111, 112), (108, 112, 113), (109, 113, 114), (110, 114, 115), (111, 110, 115), (112, 111, 115), (113, 112, 115), (114, 113, 115), (116, 117, 118), (117, 116, 121), (116, 118, 119), (116, 119, 120), (116, 120, 121), (117, 121, 126), (118, 117, 122), (119, 118, 123), (120, 119, 124), (121, 120, 125), (117, 126, 122), (118, 122, 123), (119, 123, 124), (120, 124, 125), (121, 125, 126), (122, 126, 127), (123, 122, 127), (124, 123, 127), (125, 124, 127), (126, 125, 127), (128, 129, 130), (129, 128, 133), (128, 130, 131), (128, 131, 132), (128, 132, 133), (129, 133, 138), (130, 129, 134), (131, 130, 135), (132, 131, 136), (133, 132, 137), (129, 138, 134), (130, 134, 135), (131, 135, 136), (132, 136, 137), (133, 137, 138), (134, 138, 139), (135, 134, 139), (136, 135, 139), (137, 136, 139), (138, 137, 139), (140, 141, 142), (141, 140, 145), (140, 142, 143), (140, 143, 144), (140, 144, 145), (141, 145, 150), (142, 141, 146), (143, 142, 147), (144, 143, 148), (145, 144, 149), (141, 150, 146), (142, 146, 147), (143, 147, 148), (144, 148, 149), (145, 149, 150), (146, 150, 151), (147, 146, 151), (148, 147, 151), (149, 148, 151), (150, 149, 151), (152, 153, 154), (153, 152, 157), (152, 154, 155), (152, 155, 156), (152, 156, 157), (153, 157, 162), (154, 153, 158), (155, 154, 159), (156, 155, 160), (157, 156, 161), (153, 162, 158), (154, 158, 159), (155, 159, 160), (156, 160, 161), (157, 161, 162), (158, 162, 163), (159, 158, 163), (160, 159, 163), (161, 160, 163), (162, 161, 163), (164, 165, 166), (165, 164, 169), (164, 166, 167), (164, 167, 168), (164, 168, 169), (165, 169, 174), (166, 165, 170), (167, 166, 171), (168, 167, 172), (169, 168, 173), (165, 174, 170), (166, 170, 171), (167, 171, 172), (168, 172, 173), (169, 173, 174), (170, 174, 175), (171, 170, 175), (172, 171, 175), (173, 172, 175), (174, 173, 175), (176, 177, 178), (177, 176, 181), (176, 178, 179), (176, 179, 180), (176, 180, 181), (177, 181, 186), (178, 177, 182), (179, 178, 183), (180, 179, 184), (181, 180, 185), (177, 186, 182), (178, 182, 183), (179, 183, 184), (180, 184, 185), (181, 185, 186), (182, 186, 187), (183, 182, 187), (184, 183, 187), (185, 184, 187), (186, 185, 187), (188, 189, 190), (189, 188, 193), (188, 190, 191), (188, 191, 192), (188, 192, 193), (189, 193, 198), (190, 189, 194), (191, 190, 195), (192, 191, 196), (193, 192, 197), (189, 198, 194), (190, 194, 195), (191, 195, 196), (192, 196, 197), (193, 197, 198), (194, 198, 199), (195, 194, 199), (196, 195, 199), (197, 196, 199), (198, 197, 199), (200, 201, 202), (201, 200, 205), (200, 202, 203), (200, 203, 204), (200, 204, 205), (201, 205, 210), (202, 201, 206), (203, 202, 207), (204, 203, 208), (205, 204, 209), (201, 210, 206), (202, 206, 207), (203, 207, 208), (204, 208, 209), (205, 209, 210), (206, 210, 211), (207, 206, 211), (208, 207, 211), (209, 208, 211), (210, 209, 211), (212, 213, 214), (213, 212, 217), (212, 214, 215), (212, 215, 216), (212, 216, 217), (213, 217, 222), (214, 213, 218), (215, 214, 219), (216, 215, 220), (217, 216, 221), (213, 222, 218), (214, 218, 219), (215, 219, 220), (216, 220, 221), (217, 221, 222), (218, 222, 223), (219, 218, 223), (220, 219, 223), (221, 220, 223), (222, 221, 223), (224, 225, 226), (225, 224, 229), (224, 226, 227), (224, 227, 228), (224, 228, 229), (225, 229, 234), (226, 225, 230), (227, 226, 231), (228, 227, 232), (229, 228, 233), (225, 234, 230), (226, 230, 231), (227, 231, 232), (228, 232, 233), (229, 233, 234), (230, 234, 235), (231, 230, 235), (232, 231, 235), (233, 232, 235), (234, 233, 235), (236, 237, 238), (237, 236, 241), (236, 238, 239), (236, 239, 240), (236, 240, 241), (237, 241, 246), (238, 237, 242), (239, 238, 243), (240, 239, 244), (241, 240, 245), (237, 246, 242), (238, 242, 243), (239, 243, 244), (240, 244, 245), (241, 245, 246), (242, 246, 247), (243, 242, 247), (244, 243, 247), (245, 244, 247), (246, 245, 247), (248, 249, 250), (249, 248, 253), (248, 250, 251), (248, 251, 252), (248, 252, 253), (249, 253, 258), (250, 249, 254), (251, 250, 255), (252, 251, 256), (253, 252, 257), (249, 258, 254), (250, 254, 255), (251, 255, 256), (252, 256, 257), (253, 257, 258), (254, 258, 259), (255, 254, 259), (256, 255, 259), (257, 256, 259), (258, 257, 259), (260, 261, 262), (261, 260, 265), (260, 262, 263), (260, 263, 264), (260, 264, 265), (261, 265, 270), (262, 261, 266), (263, 262, 267), (264, 263, 268), (265, 264, 269), (261, 270, 266), (262, 266, 267), (263, 267, 268), (264, 268, 269), (265, 269, 270), (266, 270, 271), (267, 266, 271), (268, 267, 271), (269, 268, 271), (270, 269, 271), (272, 273, 274), (273, 272, 277), (272, 274, 275), (272, 275, 276), (272, 276, 277), (273, 277, 282), (274, 273, 278), (275, 274, 279), (276, 275, 280), (277, 276, 281), (273, 282, 278), (274, 278, 279), (275, 279, 280), (276, 280, 281), (277, 281, 282), (278, 282, 283), (279, 278, 283), (280, 279, 283), (281, 280, 283), (282, 281, 283), (284, 285, 286), (285, 284, 289), (284, 286, 287), (284, 287, 288), (284, 288, 289), (285, 289, 294), (286, 285, 290), (287, 286, 291), (288, 287, 292), (289, 288, 293), (285, 294, 290), (286, 290, 291), (287, 291, 292), (288, 292, 293), (289, 293, 294), (290, 294, 295), (291, 290, 295), (292, 291, 295), (293, 292, 295), (294, 293, 295)])
me_cube_003.polygons.foreach_set('material_index', [0, 0, 0, 0, 0, 0, 1, 1, 1, 1, 1, 1, 1, 1, 1, 1, 1, 1, 1, 1, 1, 1, 1, 1, 1, 1, 1, 1, 1, 1, 1, 1, 1, 1, 1, 1, 1, 1, 1, 1, 1, 1, 1, 1, 1, 1, 1, 1, 1, 1, 1, 1, 1, 1, 1, 1, 1, 1, 1, 1, 1, 1, 1, 1, 1, 1, 1, 1, 1, 1, 1, 1, 1, 1, 1, 1, 1, 1, 1, 1, 1, 1, 1, 1, 1, 1, 1, 1, 1, 1, 1, 1, 1, 1, 1, 1, 1, 1, 1, 1, 1, 1, 1, 1, 1, 1, 1, 1, 1, 1, 1, 1, 1, 1, 1, 1, 1, 1, 1, 1, 1, 1, 1, 1, 1, 1, 1, 1, 1, 1, 1, 1, 1, 1, 1, 1, 1, 1, 1, 1, 1, 1, 1, 1, 1, 1, 1, 1, 1, 1, 1, 1, 1, 1, 1, 1, 1, 1, 1, 1, 1, 1, 1, 1, 1, 1, 1, 1, 1, 1, 1, 1, 1, 1, 1, 1, 1, 1, 1, 1, 1, 1, 1, 1, 1, 1, 1, 1, 1, 1, 1, 1, 1, 1, 1, 1, 1, 1, 1, 1, 1, 1, 1, 1, 1, 1, 1, 1, 1, 1, 1, 1, 1, 1, 1, 1, 1, 1, 1, 1, 1, 1, 1, 1, 1, 1, 1, 1, 1, 1, 1, 1, 1, 1, 1, 1, 1, 1, 1, 1, 1, 1, 1, 1, 1, 1, 1, 1, 1, 1, 1, 1, 1, 1, 1, 1, 1, 1, 1, 1, 1, 1, 1, 1, 1, 1, 1, 1, 1, 1, 1, 1, 1, 1, 1, 1, 1, 1, 1, 1, 1, 1, 1, 1, 1, 1, 1, 1, 1, 1, 1, 1, 1, 1, 1, 1, 1, 1, 1, 1, 1, 1, 1, 1, 1, 1, 1, 1, 1, 1, 1, 1, 1, 1, 1, 1, 1, 1, 1, 1, 1, 1, 1, 1, 1, 1, 1, 1, 1, 1, 1, 1, 1, 1, 1, 1, 1, 1, 1, 1, 1, 1, 1, 1, 1, 1, 1, 1, 1, 1, 1, 1, 1, 1, 1, 1, 1, 1, 1, 1, 1, 1, 1, 1, 1, 1, 1, 1, 1, 1, 1, 1, 1, 1, 1, 1, 1, 1, 1, 1, 1, 1, 1, 1, 1, 1, 1, 1, 1, 1, 1, 1, 1, 1, 1, 1, 1, 1, 1, 1, 1, 1, 1, 1, 1, 1, 1, 1, 1, 1, 1, 1, 1, 1, 1, 1, 1, 1, 1, 1, 1, 1, 1, 1, 1, 1, 1, 1, 1, 1, 1, 1, 1, 1, 1, 1, 1, 1, 1, 1, 1, 1, 1, 1, 1, 1, 1, 1, 1, 1, 1, 1, 1, 1, 1, 1, 1, 1, 1, 1, 1, 1, 1, 1, 1, 1, 1, 1, 1, 1, 1, 1, 1, 1, 1, 1, 1, 1, 1, 1, 1, 1, 1, 1, 1, 1])
me_cube_003.materials.append(mat_stone)
me_cube_003.materials.append(mat_stuff)
me_cube_003.use_remesh_preserve_volume = False
me_cube_003.use_remesh_preserve_attributes = False
me_cube_003.use_mirror_vertex_groups = False
me_cube_003.update()
me_cube_002 = bpy.data.meshes.new('Cube.002')
me_cube_002.from_pydata([(-0.111, -1.837, -0.4358), (-0.111, -1.837, 0.4682), (-0.111, 1.861, -0.4358), (-0.111, 1.861, 0.4682), (0.04972, -1.837, -0.4358), (0.04972, -1.837, 0.4394), (0.04972, 1.861, -0.4358), (0.04972, 1.861, 0.4394), (0.02413, -1.152, -0.2966), (0.09214, -1.377, -0.1599), (0.01475, -1.489, -0.1355), (0.02228, -1.134, -0.2187), (0.02702, -0.911, -0.2711), (0.06977, -1.036, -0.2407), (0.04009, -1.41, 0.0422), (0.01276, -1.333, 0.02339), (0.02304, -0.8485, -0.09026), (0.05229, -0.8354, -0.09265), (0.06805, -1.091, -0.03208), (0.01519, -1.064, 0.08109), (0.03246, -1.517, -0.1775), (0.08905, -1.536, -0.2397), (0.07473, -1.359, -0.3023), (0.04036, -1.368, -0.2986), (0.02064, -1.702, -0.1796), (0.05133, -1.755, -0.1611), (0.08426, -1.496, -0.3813), (0.03633, -1.409, -0.4114), (0.02724, -1.563, -0.3566), (0.01235, -1.812, -0.3695), (0.1045, -1.736, -0.398), (0.02568, -1.577, -0.4363), (0.01141, -0.4309, -0.2264), (0.1167, -0.3983, -0.06212), (0.01141, -0.437, 0.02639), (0.01141, -0.3356, -0.2053), (0.01141, -0.2341, -0.4273), (0.1167, -0.2729, -0.3486), (0.03599, -0.2828, 0.06052), (0.01141, -0.244, -0.028), (0.01141, -0.1187, -0.3144), (0.03599, -0.07991, -0.403), (0.1476, -0.1813, -0.1712), (0.01141, -0.08602, -0.1501), (0.02487, -0.429, -0.1656), (0.07773, -0.5378, -0.1122), (0.06197, -0.6299, -0.4284), (0.03272, -0.6259, -0.4121), (0.02244, -0.4526, 0.1862), (0.04978, -0.4242, 0.2815), (0.07945, -0.7516, -0.1489), (0.0367, -0.7975, -0.3035), (0.03196, -0.7176, -0.02768), (0.02443, -0.5906, 0.4108), (0.1018, -0.6288, 0.2726), (0.03381, -0.7926, 0.008172), (0.02568, -1.479, 0.06648), (0.1045, -1.523, -0.09439), (0.01235, -1.548, -0.1716), (0.02724, -1.571, 0.07652), (0.03633, -1.523, 0.2326), (0.08426, -1.549, 0.1445), (0.05133, -1.759, -0.1232), (0.02064, -1.742, -0.06888), (0.04036, -1.637, 0.2696), (0.07473, -1.634, 0.2785), (0.08905, -1.689, 0.09929), (0.03246, -1.752, 0.1151), (0.02453, -1.177, 0.3954), (0.09254, -0.8906, 0.3386), (0.01515, -0.7645, 0.3515), (0.02268, -1.167, 0.3158), (0.02742, -1.421, 0.2933), (0.07017, -1.278, 0.3049), (0.03473, -0.8663, 0.1799), (0.01316, -0.8701, 0.1507), (0.02344, -1.42, 0.1019), (0.05269, -1.434, 0.09993), (0.06845, -1.144, 0.1252), (0.01559, -1.131, 0.009168), (0.01141, -0.09193, 0.4273), (0.1167, -0.006879, 0.3141), (0.01141, 0.05171, 0.3201), (0.01141, -0.1017, 0.3044), (0.01141, -0.2551, 0.2888), (0.1167, -0.1965, 0.2948), (0.03599, 0.03595, 0.1213), (0.01141, -0.02264, 0.1153), (0.01141, -0.2122, 0.09599), (0.03599, -0.2708, 0.09001), (0.1476, -0.1174, 0.1057), (0.01141, -0.1272, -0.0172), (0.03588, 0.2236, -0.3226), (0.1457, 0.02654, -0.1997), (0.01729, -0.06624, -0.1346), (0.03804, 0.2741, -0.204), (0.05072, 0.4627, -0.3316), (0.1175, 0.3559, -0.2607), (0.07162, 0.08329, 0.1267), (0.02884, 0.1492, 0.08302), (0.05633, 0.5583, -0.1939), (0.1042, 0.4666, -0.171), (0.1242, 0.3521, -0.05581), (0.04533, 0.3985, 0.02174), (0.03588, 0.5219, 0.1518), (0.1457, 0.35, 0.1401), (0.01729, 0.2636, 0.1383), (0.03804, 0.4504, 0.231), (0.05072, 0.6226, 0.2371), (0.1175, 0.5261, 0.2329), (0.07162, 0.173, 0.293), (0.02884, 0.1806, 0.3298), (0.05633, 0.5541, 0.343), (0.1042, 0.5005, 0.3201), (0.1242, 0.367, 0.3356), (0.04533, 0.3255, 0.3924), (0.009422, 0.6289, -0.3232), (0.2054, 0.5508, -0.02612), (-0.02373, 0.5185, 0.1247), (0.01329, 0.7437, -0.1714), (0.03589, 0.8122, -0.4301), (0.155, 0.7725, -0.3034), (0.07316, 0.7592, 0.3353), (-0.003125, 0.8262, 0.3344), (0.0459, 0.9746, -0.3155), (0.1313, 0.9167, -0.2292), (0.1669, 0.8989, 0.009825), (0.02627, 0.9846, 0.1015), (0.04161, 1.178, 0.1298), (0.1328, 1.04, 0.1659), (0.02617, 0.9714, 0.1872), (0.04341, 1.143, 0.2111), (0.05393, 1.28, 0.1705), (0.1094, 1.203, 0.1926), (0.07128, 0.9408, 0.3329), (0.03577, 0.9565, 0.3599), (0.05859, 1.254, 0.2719), (0.09836, 1.206, 0.2681), (0.1149, 1.105, 0.3154), (0.04945, 1.087, 0.3711), (0.04033, 1.372, -0.252), (0.1357, 1.227, -0.3072), (0.02419, 1.154, -0.3296), (0.04221, 1.299, -0.1641), (0.05321, 1.446, -0.1162), (0.1112, 1.364, -0.144), (0.07136, 1.053, -0.1465), (0.03422, 1.054, -0.09623), (0.05809, 1.371, 0.007631), (0.09967, 1.329, -0.0349), (0.117, 1.212, -0.04546), (0.04853, 1.168, 0.01994), (0.04033, 1.37, 0.1335), (0.1357, 1.41, 0.2836), (0.02419, 1.435, 0.3566), (0.04221, 1.484, 0.1416), (0.05321, 1.438, -0.005238), (0.1112, 1.463, 0.0775), (0.07136, 1.642, 0.3319), (0.03422, 1.683, 0.3018), (0.05809, 1.582, -0.01676), (0.09967, 1.572, 0.0425), (0.117, 1.632, 0.1434), (0.04853, 1.71, 0.141), (0.04033, 1.777, -0.3531), (0.1357, 1.632, -0.4083), (0.02419, 1.558, -0.4308), (0.04221, 1.704, -0.2652), (0.05321, 1.85, -0.2173), (0.1112, 1.768, -0.2451), (0.07136, 1.458, -0.2477), (0.03422, 1.458, -0.1974), (0.05809, 1.776, -0.09351), (0.09967, 1.733, -0.136), (0.117, 1.617, -0.1466), (0.04853, 1.573, -0.08121)], [], [(0, 1, 3, 2), (2, 3, 7, 6), (6, 7, 5, 4), (4, 5, 1, 0), (2, 6, 4, 0), (7, 3, 1, 5), (8, 9, 10), (9, 8, 13), (8, 10, 11), (8, 11, 12), (8, 12, 13), (9, 13, 18), (10, 9, 14), (11, 10, 15), (12, 11, 16), (13, 12, 17), (9, 18, 14), (10, 14, 15), (11, 15, 16), (12, 16, 17), (13, 17, 18), (14, 18, 19), (15, 14, 19), (16, 15, 19), (17, 16, 19), (18, 17, 19), (21, 22, 20), (22, 23, 20), (23, 24, 20), (24, 25, 20), (25, 21, 20), (26, 22, 21), (27, 23, 22), (28, 24, 23), (29, 25, 24), (30, 21, 25), (26, 27, 22), (27, 28, 23), (28, 29, 24), (29, 30, 25), (30, 26, 21), (31, 27, 26), (31, 28, 27), (31, 29, 28), (30, 31, 26), (31, 30, 29), (32, 33, 34), (33, 32, 37), (32, 34, 35), (32, 35, 36), (32, 36, 37), (33, 37, 42), (34, 33, 38), (35, 34, 39), (36, 35, 40), (37, 36, 41), (33, 42, 38), (34, 38, 39), (35, 39, 40), (36, 40, 41), (37, 41, 42), (38, 42, 43), (39, 38, 43), (40, 39, 43), (41, 40, 43), (42, 41, 43), (45, 46, 44), (46, 47, 44), (47, 48, 44), (48, 49, 44), (49, 45, 44), (50, 46, 45), (51, 47, 46), (52, 48, 47), (53, 49, 48), (54, 45, 49), (50, 51, 46), (51, 52, 47), (52, 53, 48), (53, 54, 49), (54, 50, 45), (55, 51, 50), (55, 52, 51), (55, 53, 52), (54, 55, 50), (55, 54, 53), (56, 57, 58), (57, 56, 61), (56, 58, 59), (56, 59, 60), (56, 60, 61), (57, 61, 66), (58, 57, 62), (59, 58, 63), (60, 59, 64), (61, 60, 65), (57, 66, 62), (58, 62, 63), (59, 63, 64), (60, 64, 65), (61, 65, 66), (62, 66, 67), (63, 62, 67), (64, 63, 67), (65, 64, 67), (66, 65, 67), (68, 69, 70), (69, 68, 73), (68, 70, 71), (68, 71, 72), (68, 72, 73), (69, 73, 78), (70, 69, 74), (71, 70, 75), (72, 71, 76), (73, 72, 77), (69, 78, 74), (70, 74, 75), (71, 75, 76), (72, 76, 77), (73, 77, 78), (74, 78, 79), (75, 74, 79), (76, 75, 79), (77, 76, 79), (78, 77, 79), (80, 81, 82), (81, 80, 85), (80, 82, 83), (80, 83, 84), (80, 84, 85), (81, 85, 90), (82, 81, 86), (83, 82, 87), (84, 83, 88), (85, 84, 89), (81, 90, 86), (82, 86, 87), (83, 87, 88), (84, 88, 89), (85, 89, 90), (86, 90, 91), (87, 86, 91), (88, 87, 91), (89, 88, 91), (90, 89, 91), (92, 93, 94), (93, 92, 97), (92, 94, 95), (92, 95, 96), (92, 96, 97), (93, 97, 102), (94, 93, 98), (95, 94, 99), (96, 95, 100), (97, 96, 101), (93, 102, 98), (94, 98, 99), (95, 99, 100), (96, 100, 101), (97, 101, 102), (98, 102, 103), (99, 98, 103), (100, 99, 103), (101, 100, 103), (102, 101, 103), (104, 105, 106), (105, 104, 109), (104, 106, 107), (104, 107, 108), (104, 108, 109), (105, 109, 114), (106, 105, 110), (107, 106, 111), (108, 107, 112), (109, 108, 113), (105, 114, 110), (106, 110, 111), (107, 111, 112), (108, 112, 113), (109, 113, 114), (110, 114, 115), (111, 110, 115), (112, 111, 115), (113, 112, 115), (114, 113, 115), (116, 117, 118), (117, 116, 121), (116, 118, 119), (116, 119, 120), (116, 120, 121), (117, 121, 126), (118, 117, 122), (119, 118, 123), (120, 119, 124), (121, 120, 125), (117, 126, 122), (118, 122, 123), (119, 123, 124), (120, 124, 125), (121, 125, 126), (122, 126, 127), (123, 122, 127), (124, 123, 127), (125, 124, 127), (126, 125, 127), (128, 129, 130), (129, 128, 133), (128, 130, 131), (128, 131, 132), (128, 132, 133), (129, 133, 138), (130, 129, 134), (131, 130, 135), (132, 131, 136), (133, 132, 137), (129, 138, 134), (130, 134, 135), (131, 135, 136), (132, 136, 137), (133, 137, 138), (134, 138, 139), (135, 134, 139), (136, 135, 139), (137, 136, 139), (138, 137, 139), (140, 141, 142), (141, 140, 145), (140, 142, 143), (140, 143, 144), (140, 144, 145), (141, 145, 150), (142, 141, 146), (143, 142, 147), (144, 143, 148), (145, 144, 149), (141, 150, 146), (142, 146, 147), (143, 147, 148), (144, 148, 149), (145, 149, 150), (146, 150, 151), (147, 146, 151), (148, 147, 151), (149, 148, 151), (150, 149, 151), (152, 153, 154), (153, 152, 157), (152, 154, 155), (152, 155, 156), (152, 156, 157), (153, 157, 162), (154, 153, 158), (155, 154, 159), (156, 155, 160), (157, 156, 161), (153, 162, 158), (154, 158, 159), (155, 159, 160), (156, 160, 161), (157, 161, 162), (158, 162, 163), (159, 158, 163), (160, 159, 163), (161, 160, 163), (162, 161, 163), (164, 165, 166), (165, 164, 169), (164, 166, 167), (164, 167, 168), (164, 168, 169), (165, 169, 174), (166, 165, 170), (167, 166, 171), (168, 167, 172), (169, 168, 173), (165, 174, 170), (166, 170, 171), (167, 171, 172), (168, 172, 173), (169, 173, 174), (170, 174, 175), (171, 170, 175), (172, 171, 175), (173, 172, 175), (174, 173, 175)])
me_cube_002.polygons.foreach_set('material_index', [0, 0, 0, 0, 0, 0, 1, 1, 1, 1, 1, 1, 1, 1, 1, 1, 1, 1, 1, 1, 1, 1, 1, 1, 1, 1, 1, 1, 1, 1, 1, 1, 1, 1, 1, 1, 1, 1, 1, 1, 1, 0, 0, 0, 0, 0, 1, 1, 1, 1, 1, 1, 1, 1, 1, 1, 1, 1, 1, 1, 1, 1, 1, 1, 1, 1, 1, 1, 1, 1, 1, 1, 1, 1, 1, 1, 1, 1, 1, 1, 1, 1, 1, 1, 1, 1, 1, 1, 1, 1, 1, 1, 1, 1, 1, 1, 1, 1, 1, 1, 1, 1, 1, 1, 1, 1, 1, 1, 1, 1, 1, 1, 1, 1, 1, 1, 1, 1, 1, 1, 1, 1, 1, 1, 1, 1, 1, 1, 1, 1, 1, 1, 1, 1, 1, 1, 1, 1, 1, 1, 1, 1, 1, 1, 1, 1, 1, 1, 1, 1, 1, 1, 1, 1, 1, 1, 1, 1, 1, 1, 1, 1, 1, 1, 1, 1, 1, 1, 1, 1, 1, 1, 1, 1, 1, 1, 1, 1, 1, 1, 1, 1, 1, 1, 1, 1, 1, 1, 1, 1, 1, 1, 1, 1, 1, 1, 1, 1, 1, 1, 1, 1, 1, 1, 1, 1, 1, 1, 1, 1, 1, 1, 1, 1, 1, 1, 1, 1, 1, 1, 1, 1, 1, 1, 1, 1, 1, 1, 1, 1, 1, 1, 1, 1, 1, 1, 1, 1, 1, 1, 1, 1, 1, 1, 1, 1, 1, 1, 1, 1, 1, 1, 1, 1, 1, 1, 1, 1, 1, 1, 1, 1, 1, 1, 1, 1, 1, 1, 1, 1, 1, 1, 1, 1, 1, 1, 1, 1, 1, 1, 1, 1, 1, 1, 1, 1])
me_cube_002.materials.append(mat_stone)
me_cube_002.materials.append(mat_stuff)
me_cube_002.use_remesh_preserve_volume = False
me_cube_002.use_remesh_preserve_attributes = False
me_cube_002.use_mirror_vertex_groups = False
me_cube_002.update()
me_cube_001 = bpy.data.meshes.new('Cube.001')
me_cube_001.from_pydata([(-1.587, -1.684, -1.128), (-1.303, -0.6794, 2.383), (-1.587, 2.296, -1.128), (-1.111, 2.397, 2.839), (3.58, -1.684, -1.128), (1.451, -0.6908, 2.554), (3.58, 2.296, -1.128), (1.769, 2.402, 2.798), (-1.859, -1.103, 2.356), (-1.587, 2.296, 2.852), (2.786, 2.296, 2.852), (2.408, -1.111, 2.514), (-1.518, -0.1415, 24.31), (-1.576, 1.998, 24.31), (1.13, 2.002, 24.31), (0.8906, -0.1501, 24.31), (0.5063, 30.53, -1.128), (0.6617, 31.85, 2.722), (0.5063, 34.51, -1.128), (0.6391, 34.23, 2.79), (4.487, 30.53, -1.128), (3.006, 31.84, 2.87), (4.487, 34.51, -1.128), (3.051, 34.23, 2.76), (0.2961, 31.11, 2.356), (0.5063, 34.51, 2.852), (3.875, 34.51, 2.852), (3.584, 31.1, 2.514), (0.5588, 32.07, 24.31), (0.5147, 34.21, 24.31), (2.599, 34.21, 24.31), (2.415, 32.06, 24.31), (53.3, 30.32, -1.128), (53.3, 31.76, 2.448), (53.3, 35.57, -1.128), (53.43, 35.2, 2.79), (57.28, 30.32, -1.128), (55.98, 31.7, 2.368), (57.28, 35.57, -1.128), (56.12, 35.21, 2.76), (53.09, 31.09, 2.356), (53.3, 35.57, 2.852), (56.67, 35.57, 2.852), (56.38, 31.08, 2.514), (53.35, 32.53, 24.31), (53.31, 35.18, 24.31), (55.39, 35.18, 24.31), (55.21, 32.34, 24.31)], [], [(0, 8, 9, 2), (2, 9, 10, 6), (6, 10, 11, 4), (4, 11, 8, 0), (2, 6, 4, 0), (1, 5, 15, 12), (1, 3, 9, 8), (3, 7, 10, 9), (7, 5, 11, 10), (5, 1, 8, 11), (14, 13, 12, 15), (7, 3, 13, 14), (5, 7, 14, 15), (3, 1, 12, 13), (16, 24, 25, 18), (18, 25, 26, 22), (22, 26, 27, 20), (20, 27, 24, 16), (18, 22, 20, 16), (17, 21, 31, 28), (17, 19, 25, 24), (19, 23, 26, 25), (23, 21, 27, 26), (21, 17, 24, 27), (30, 29, 28, 31), (23, 19, 29, 30), (21, 23, 30, 31), (19, 17, 28, 29), (32, 40, 41, 34), (34, 41, 42, 38), (38, 42, 43, 36), (36, 43, 40, 32), (34, 38, 36, 32), (33, 37, 47, 44), (33, 35, 41, 40), (35, 39, 42, 41), (39, 37, 43, 42), (37, 33, 40, 43), (46, 45, 44, 47), (39, 35, 45, 46), (37, 39, 46, 47), (35, 33, 44, 45), (5, 1, 3, 7)])
me_cube_001.materials.append(mat_pillar)
me_cube_001.use_remesh_preserve_volume = False
me_cube_001.use_remesh_preserve_attributes = False
me_cube_001.use_mirror_vertex_groups = False
me_cube_001.update()
me_plane = bpy.data.meshes.new('Plane')
me_plane.from_pydata([(-0.4358, -1.0, 0.0005819), (3.048, -1.0, 0.0005819), (-0.4358, 1.175, 0.0005819), (3.048, 1.175, 0.0005819), (-0.4358, -1.0, 0.04391), (3.048, -1.0, 0.04391), (-0.4358, 1.175, 0.04391), (3.048, 1.175, 0.04391), (-0.4358, 1.319, 0.0005819), (3.048, 1.319, 0.0005819), (-0.4358, 1.319, 0.04391), (3.048, 1.319, 0.04391), (-0.6043, -1.0, 0.0005819), (-0.6043, 1.175, 0.0005819), (-0.6043, -1.0, 0.04391), (-0.6043, 1.175, 0.04391), (-0.6043, 1.319, 0.0005819), (-0.6043, 1.319, 0.04391), (-0.4358, 1.175, 1.618), (2.839, 1.319, 1.618), (2.839, 1.175, 1.618), (-0.4358, 1.319, 1.618), (-0.6043, 1.175, 1.618), (-0.6043, 1.319, 1.618), (-0.6043, -0.7643, 0.04391), (-0.4358, -0.7643, 0.04391), (-0.6043, -0.7643, 1.618), (-0.4358, -0.7643, 1.618), (2.836, 1.175, 0.04391), (2.836, 1.319, 0.04391)], [], [(0, 2, 3, 1), (4, 5, 7, 6), (17, 15, 22, 23), (0, 1, 5, 4), (1, 3, 7, 5), (10, 8, 16, 17), (9, 8, 10, 11), (3, 2, 8, 9), (8, 2, 13, 16), (7, 3, 9, 11), (13, 12, 14, 15), (13, 15, 17, 16), (21, 18, 20, 19), (2, 0, 12, 13), (0, 4, 14, 12), (18, 21, 23, 22), (10, 17, 23, 21), (24, 25, 27, 26), (18, 22, 26, 27), (4, 25, 24, 14), (18, 27, 25, 6), (22, 15, 24, 26), (10, 21, 19, 29), (28, 29, 19, 20), (7, 11, 29, 28), (18, 6, 28, 20)])
me_plane.polygons.foreach_set('material_index', [0, 0, 1, 0, 0, 1, 0, 0, 0, 0, 0, 1, 1, 0, 0, 1, 1, 1, 1, 0, 1, 1, 1, 1, 0, 1])
_uv = me_plane.uv_layers.new(name='UVMap')
_uv.uv.foreach_set('vector', [3.016, 1.528, 0.4765, 1.528, 0.4765, -0.9777, 3.016, -0.9777, -2.063, 1.528, -2.063, -0.9777, 0.4765, -0.9777, 0.4765, 1.528, 3.126, 0.4606, 3.126, 0.4606, 3.126, 0.4606, 3.126, 0.4606, 3.016, 1.528, 3.016, -0.9777, 3.071, -0.9777, 3.071, 1.528, 3.181, -0.9777, 3.181, 0.4606, 3.126, 0.4606, 3.126, -0.9777, 3.082, 1.528, 3.115, 1.528, 3.115, 1.528, 3.082, 1.528, 3.115, -0.9777, 3.115, 1.528, 3.082, 1.528, 3.082, -0.9777, 0.4765, -0.9777, 0.4765, 1.528, 0.4765, 1.528, 0.4765, -0.9777, 0.4765, 1.528, 0.4765, 1.528, 0.4765, 1.528, 0.4765, 1.528, 3.126, 0.4606, 3.181, 0.4606, 3.181, 0.4606, 3.126, 0.4606, 3.181, 0.4606, 3.181, 1.899, 3.126, 1.899, 3.126, 0.4606, 3.181, 0.4606, 3.126, 0.4606, 3.126, 0.4606, 3.181, 0.4606, 0.4765, 1.528, 0.4765, 1.528, 0.4765, 1.528, 0.4765, 1.528, 0.4765, 1.528, 3.016, 1.528, 3.016, 1.528, 0.4765, 1.528, 3.016, 1.528, 3.071, 1.528, 3.071, 1.528, 3.016, 1.528, 0.4765, 1.528, 0.4765, 1.528, 0.4765, 1.528, 0.4765, 1.528, 3.082, 1.528, 3.082, 1.528, 3.082, 1.528, 3.082, 1.528, 3.071, 1.528, 3.071, 1.528, 3.071, 1.528, 3.071, 1.528, 0.4765, 1.528, 0.4765, 1.528, 3.071, 1.528, 3.071, 1.528, 3.071, 1.528, 3.071, 1.528, 3.071, 1.528, 3.071, 1.528, 0.4765, 1.528, 3.071, 1.528, 3.071, 1.528, 0.4765, 1.528, 0.4765, 1.528, 3.126, 0.4606, 3.071, 1.528, 3.071, 1.528, 3.082, 1.528, 3.082, 1.528, 3.082, 1.528, 3.082, 1.528, 3.126, 0.4606, 3.126, 0.4606, 3.082, 1.528, 0.4765, 1.528, 3.126, 0.4606, 3.126, 0.4606, 3.126, 0.4606, 3.126, 0.4606, 0.4765, 1.528, 0.4765, 1.528, 0.4765, 1.528, 0.4765, 1.528])
me_plane.materials.append(mat_floor)
me_plane.materials.append(mat_walls)
me_plane.use_remesh_preserve_volume = False
me_plane.use_remesh_preserve_attributes = False
me_plane.use_mirror_vertex_groups = False
me_plane.update()

# ---- curves / text
cu_beziercircle = bpy.data.curves.new('BezierCircle', 'CURVE')
cu_beziercircle.dimensions = '3D'
_sp = cu_beziercircle.splines.new('BEZIER'); _sp.bezier_points.add(3)
_sp.bezier_points.foreach_set('co', [-1.0, 0.0, 0.0, 0.0, 1.0, 0.0, 1.0, 0.0, 0.0, 0.0, -1.0, 0.0])
_sp.bezier_points.foreach_set('handle_left', [-1.0, -0.5521, 0.0, -0.5521, 1.0, 0.0, 1.0, 0.5521, 0.0, 0.5521, -1.0, 0.0])
_sp.bezier_points.foreach_set('handle_right', [-1.0, 0.5521, 0.0, 0.5521, 1.0, 0.0, 1.0, -0.5521, 0.0, -0.5521, -1.0, 0.0])
for _p, _l, _r in zip(_sp.bezier_points, ['AUTO', 'AUTO', 'AUTO', 'AUTO'], ['AUTO', 'AUTO', 'AUTO', 'AUTO']): _p.handle_left_type = _l; _p.handle_right_type = _r
_sp.order_u = 0
_sp.order_v = 0
_sp.use_cyclic_u = True
cu_beziercircle.use_path = True
cu_beziercircle.use_path_clamp = True
cu_beziercircle.bevel_resolution = 0
cu_beziercircle.fill_mode = 'HALF'

# ---- objects
ob_plane_004 = bpy.data.objects.new('Plane.004', me_plane_004)
ob_plane_003 = bpy.data.objects.new('Plane.003', me_plane_003)
ob_plane_002 = bpy.data.objects.new('Plane.002', me_plane_002)
ob_plane_001 = bpy.data.objects.new('Plane.001', me_plane_001)
ob_cube_002 = bpy.data.objects.new('Cube.002', me_cube_003)
ob_cube_001 = bpy.data.objects.new('Cube.001', me_cube_002)
ob_cube = bpy.data.objects.new('Cube', me_cube_001)
ob_beziercircle = bpy.data.objects.new('BezierCircle', cu_beziercircle)
ob_plane = bpy.data.objects.new('Plane', me_plane)
ob_lamp = bpy.data.objects.new('Lamp', light_lamp)
ob_camera = bpy.data.objects.new('Camera', cam_camera)

# ---- transforms, parenting, visibility, modifiers, constraints
ob_plane_004.location = (-0.09542, 0.6408, 0.5153)
ob_plane_004.scale = (0.4584, 0.5783, 1.0)
ob_plane_004.lineart.crease_threshold = 0.0
ob_plane_003.location = (1.998, 1.961, 1.797)
ob_plane_003.rotation_euler = (1.571, -0.0, 0.0)
ob_plane_003.scale = (0.3175, 0.5841, 1.0)
ob_plane_003.lineart.crease_threshold = 0.0
ob_plane_002.location = (1.998, 1.945, 1.797)
ob_plane_002.rotation_euler = (1.571, -0.0, 0.0)
ob_plane_002.scale = (0.3175, 0.5841, 1.0)
ob_plane_002.lineart.crease_threshold = 0.0
ob_plane_001.location = (-1.167, -0.006136, 0.1133)
ob_plane_001.scale = (1.619, 1.619, 1.619)
ob_plane_001.lineart.crease_threshold = 0.0
_m = ob_plane_001.modifiers.new('Array', 'ARRAY')
_m.count = 31
_m.use_constant_offset = True
_m.constant_offset_displace = (0.005, 0.0, 0.0)
ob_cube_002.location = (-0.1531, 1.885, 0.5378)
ob_cube_002.rotation_euler = (-3.142, 3.821e-15, -1.571)
ob_cube_002.scale = (0.8093, 0.8093, 0.8093)
ob_cube_002.lineart.crease_threshold = 0.0
ob_cube_001.location = (-1.794, 0.3516, 0.5378)
ob_cube_001.scale = (0.8093, 0.8093, 0.8093)
ob_cube_001.lineart.crease_threshold = 0.0
ob_cube.location = (-1.934, -1.388, 0.2766)
ob_cube.scale = (0.1002, 0.1002, 0.1002)
ob_cube.lineart.crease_threshold = 0.0
ob_beziercircle.location = (-1.2, 0.4082, -0.548)
ob_beziercircle.scale = (0.9981, 0.9981, 0.9981)
ob_beziercircle.lineart.crease_threshold = 0.0
ob_plane.location = (-1.124, 0.04246, 0.1133)
ob_plane.scale = (1.619, 1.619, 1.619)
ob_plane.lineart.crease_threshold = 0.0
ob_lamp.location = (4.076, 1.005, 5.904)
ob_lamp.rotation_euler = (0.6503, 0.05522, 1.866)
ob_lamp.lock_rotations_4d = False
ob_lamp.empty_display_type = 'ARROWS'
ob_lamp.color = (0.0, 0.0, 0.0, 0.0)
ob_lamp.lineart.crease_threshold = 0.0
ob_camera.location = (9.224, -6.751, 6.602)
ob_camera.rotation_euler = (1.109, -0.0, 0.8149)
ob_camera.lock_rotations_4d = False
ob_camera.empty_display_type = 'ARROWS'
ob_camera.color = (0.0, 0.0, 0.0, 0.0)
ob_camera.display_type = 'WIRE'
ob_camera.lineart.crease_threshold = 0.0

# ---- collection membership
col_collection_1.objects.link(ob_plane_004)
col_collection_1.objects.link(ob_plane_003)
col_collection_1.objects.link(ob_plane_002)
col_collection_1.objects.link(ob_plane_001)
col_collection_1.objects.link(ob_cube_002)
col_collection_1.objects.link(ob_cube_001)
col_collection_1.objects.link(ob_cube)
col_collection_1.objects.link(ob_beziercircle)
col_collection_1.objects.link(ob_plane)
col_collection_1.objects.link(ob_lamp)
col_collection_1.objects.link(ob_camera)

# ---- scene / render settings (as saved in the file)
scene.camera = ob_camera
scene.frame_start = 1; scene.frame_end = 250; scene.frame_set(1)
scene.render.engine = 'CYCLES'
scene.render.resolution_percentage = 50
scene.render.dither_intensity = 0.0
scene.cycles.use_denoising = False
scene.cycles.samples = 128
scene.cycles.sampling_pattern = 'TABULATED_SOBOL'
scene.cycles.use_adaptive_sampling = False
scene.cycles.use_light_tree = False
scene.cycles.blur_glossy = 0.0
scene.cycles.sample_clamp_indirect = 0.0
scene.view_settings.view_transform = 'Standard'
bpy.context.view_layer.update()
